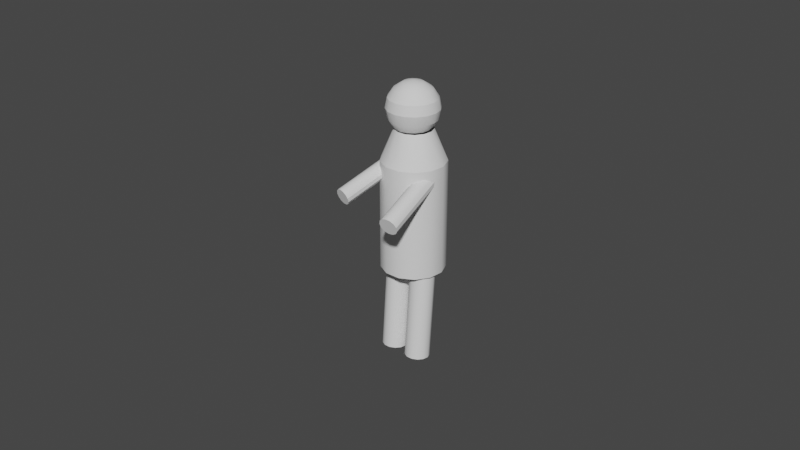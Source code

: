 # Source: default_character.blend  (saved by Blender 3.6.13; exported with 4.5.12 LTS)
import bpy
from mathutils import Matrix  # noqa: F401  (used for matrix-valued properties, if any)

bpy.ops.wm.read_factory_settings(use_empty=True)
scene = bpy.context.scene
scene.name = 'Scene'

# ---- collections
col_collection = bpy.data.collections.new('Collection'); scene.collection.children.link(col_collection)

# ---- node groups
ng_auto_smooth = bpy.data.node_groups.new('Auto Smooth', 'GeometryNodeTree')
_s = ng_auto_smooth.interface.new_socket(name='Geometry', in_out='OUTPUT', socket_type='NodeSocketGeometry')
_s = ng_auto_smooth.interface.new_socket(name='Geometry', in_out='INPUT', socket_type='NodeSocketGeometry')
_s = ng_auto_smooth.interface.new_socket(name='Angle', in_out='INPUT', socket_type='NodeSocketFloat')
_s.subtype = 'ANGLE'
_s.min_value = 0.0
_s.max_value = 3.142
ng_auto_smooth.is_modifier = True
_N = ng_auto_smooth.nodes; _L = ng_auto_smooth.links
n0 = _N.new('NodeGroupOutput'); n0.name = 'Group Output'; n0.location = (480, -100)
n1 = _N.new('NodeGroupInput'); n1.name = 'Group Input'; n1.location = (-420, -300)
n2 = _N.new('NodeGroupInput'); n2.name = 'Group Input.001'; n2.location = (-60, -100)
n3 = _N.new('GeometryNodeSetShadeSmooth'); n3.name = 'Set Shade Smooth'; n3.location = (120, -100)
n3.domain = 'EDGE'
n4 = _N.new('GeometryNodeSetShadeSmooth'); n4.name = 'Set Shade Smooth.001'; n4.location = (300, -100)
n5 = _N.new('GeometryNodeInputMeshEdgeAngle'); n5.name = 'Edge Angle'; n5.location = (-420, -220)
n6 = _N.new('GeometryNodeInputEdgeSmooth'); n6.name = 'Is Edge Smooth'; n6.location = (-60, -160)
n7 = _N.new('GeometryNodeInputShadeSmooth'); n7.name = 'Is Face Smooth'; n7.location = (-240, -340)
n8 = _N.new('FunctionNodeBooleanMath'); n8.name = 'Boolean Math'; n8.location = (-60, -220)
n9 = _N.new('FunctionNodeCompare'); n9.name = 'Compare'; n9.location = (-240, -180)
n9.operation = 'LESS_EQUAL'
_L.new(n5.outputs[0], n9.inputs[0])
_L.new(n4.outputs[0], n0.inputs[0])
_L.new(n1.outputs[1], n9.inputs[1])
_L.new(n9.outputs[0], n8.inputs[0])
_L.new(n7.outputs[0], n8.inputs[1])
_L.new(n2.outputs[0], n3.inputs[0])
_L.new(n6.outputs[0], n3.inputs[1])
_L.new(n3.outputs[0], n4.inputs[0])
_L.new(n8.outputs[0], n3.inputs[2])
n0.is_active_output = True

# ---- world
world_world = bpy.data.worlds.new('World'); scene.world = world_world
world_world.use_nodes = True; world_world.node_tree.nodes.clear()
_N = world_world.node_tree.nodes; _L = world_world.node_tree.links
n0 = _N.new('ShaderNodeOutputWorld'); n0.name = 'World Output'; n0.location = (300, 300)
n1 = _N.new('ShaderNodeBackground'); n1.name = 'Background'; n1.location = (10, 300)
n1.inputs[0].default_value = (0.05088, 0.05088, 0.05088, 1.0)
_L.new(n1.outputs[0], n0.inputs[0])
n0.is_active_output = True
world_world.color = (0.05088, 0.05088, 0.05088)
world_world.use_sun_shadow = False
world_world.sun_shadow_jitter_overblur = 0.0

# ---- meshes
me_cylinder_004 = bpy.data.meshes.new('Cylinder.004')
me_cylinder_004.from_pydata([(1.309, 1.899, -0.03254), (1.309, 1.899, 1.967), (1.773, 1.784, -0.03254), (1.773, 1.784, 1.967), (2.132, 1.467, -0.03254), (2.132, 1.467, 1.967), (2.301, 1.019, -0.03254), (2.301, 1.019, 1.967), (2.244, 0.5441, -0.03254), (2.244, 0.5441, 1.967), (1.972, 0.1502, -0.03254), (1.972, 0.1502, 1.967), (1.548, -0.07224, -0.03254), (1.548, -0.07224, 1.967), (1.069, -0.07224, -0.03254), (1.069, -0.07224, 1.967), (0.6454, 0.1502, -0.03254), (0.6454, 0.1502, 1.967), (0.3735, 0.5441, -0.03254), (0.3735, 0.5441, 1.967), (0.3158, 1.019, -0.03254), (0.3158, 1.019, 1.967), (0.4856, 1.467, -0.03254), (0.4856, 1.467, 1.967), (0.8438, 1.784, -0.03254), (0.8438, 1.784, 1.967), (0.01352, 3.897, 2.05), (0.01352, 1.917, 5.169), (1.216, 3.604, 2.043), (0.7202, 1.745, 5.165), (2.143, 2.792, 2.025), (1.265, 1.268, 5.154), (2.582, 1.647, 1.999), (1.523, 0.5953, 5.139), (2.433, 0.4314, 1.972), (1.435, -0.1191, 5.123), (1.729, -0.5764, 1.949), (1.022, -0.7113, 5.11), (0.6328, -1.145, 1.937), (0.3774, -1.046, 5.102), (-0.6057, -1.145, 1.937), (-0.3504, -1.046, 5.102), (-1.702, -0.5764, 1.949), (-0.9948, -0.7113, 5.11), (-2.406, 0.4314, 1.972), (-1.408, -0.1191, 5.123), (-2.555, 1.647, 1.999), (-1.496, 0.5953, 5.139), (-2.116, 2.792, 2.025), (-1.238, 1.268, 5.154), (-1.189, 3.604, 2.043), (-0.6931, 1.745, 5.165), (0.01352, 3.178, 4.495), (1.216, 2.884, 4.489), (2.143, 2.072, 4.47), (2.582, 0.9275, 4.445), (2.433, -0.288, 4.417), (1.729, -1.296, 4.395), (0.6328, -1.865, 4.382), (-0.6057, -1.865, 4.382), (-1.702, -1.296, 4.395), (-2.406, -0.288, 4.417), (-2.555, 0.9275, 4.445), (-2.116, 2.072, 4.47), (-1.189, 2.884, 4.489), (-0.05419, 2.113, 5.829), (-0.05419, 2.336, 5.613), (-0.05419, 2.243, 5.389), (0.2537, 0.8365, 6.113), (0.5147, 1.496, 6.003), (0.6891, 1.967, 5.826), (0.7503, 2.178, 5.609), (0.6891, 2.097, 5.386), (0.5147, 1.735, 5.19), (0.5147, 0.664, 6.109), (0.997, 1.178, 5.996), (1.319, 1.551, 5.816), (1.432, 1.727, 5.599), (1.319, 1.68, 5.377), (0.997, 1.416, 5.183), (0.6891, 0.406, 6.104), (1.319, 0.7007, 5.985), (1.74, 0.9279, 5.802), (1.888, 1.053, 5.584), (1.74, 1.057, 5.363), (1.319, 0.9397, 5.173), (0.7503, 0.1016, 6.097), (1.432, 0.1382, 5.972), (1.888, 0.193, 5.786), (2.048, 0.2577, 5.566), (1.888, 0.3224, 5.346), (1.432, 0.3772, 5.16), (0.6891, -0.2028, 6.09), (1.319, -0.4243, 5.96), (1.74, -0.5419, 5.769), (1.888, -0.5378, 5.548), (1.74, -0.4125, 5.33), (1.319, -0.1853, 5.147), (0.5147, -0.4609, 6.084), (0.997, -0.9011, 5.949), (1.319, -1.165, 5.755), (1.432, -1.212, 5.533), (1.319, -1.036, 5.316), (0.997, -0.6621, 5.137), (0.2537, -0.6333, 6.08), (0.5147, -1.22, 5.942), (0.6891, -1.581, 5.746), (0.7503, -1.663, 5.523), (0.6891, -1.452, 5.306), (0.5147, -0.9807, 5.129), (-0.05419, -0.6939, 6.079), (-0.05419, -1.332, 5.939), (-0.05419, -1.727, 5.743), (-0.05419, -1.821, 5.519), (-0.05419, -1.598, 5.303), (-0.05419, -1.093, 5.127), (-0.05419, 0.0887, 6.141), (-0.3621, -0.6333, 6.08), (-0.6231, -1.22, 5.942), (-0.7975, -1.581, 5.746), (-0.8587, -1.663, 5.523), (-0.7975, -1.452, 5.306), (-0.6231, -0.9807, 5.129), (-0.6231, -0.4609, 6.084), (-1.105, -0.9011, 5.949), (-1.428, -1.165, 5.755), (-1.541, -1.212, 5.533), (-1.428, -1.036, 5.316), (-1.105, -0.6621, 5.137), (-0.7975, -0.2028, 6.09), (-1.428, -0.4243, 5.96), (-1.849, -0.5419, 5.769), (-1.997, -0.5378, 5.548), (-1.849, -0.4125, 5.33), (-1.428, -0.1853, 5.147), (-0.8587, 0.1016, 6.097), (-1.541, 0.1382, 5.972), (-1.997, 0.193, 5.786), (-2.157, 0.2577, 5.566), (-1.997, 0.3224, 5.346), (-1.541, 0.3772, 5.16), (-0.7975, 0.406, 6.104), (-1.428, 0.7007, 5.985), (-1.849, 0.9279, 5.802), (-1.997, 1.053, 5.584), (-1.849, 1.057, 5.363), (-1.428, 0.9397, 5.173), (-0.6231, 0.664, 6.109), (-1.105, 1.178, 5.996), (-1.428, 1.551, 5.816), (-1.541, 1.727, 5.599), (-1.428, 1.68, 5.377), (-1.105, 1.416, 5.183), (-0.3621, 0.8365, 6.113), (-0.6231, 1.496, 6.003), (-0.7975, 1.967, 5.826), (-0.8587, 2.178, 5.609), (-0.7975, 2.097, 5.386), (-0.6231, 1.735, 5.19), (-0.05419, 0.897, 6.115), (-0.05419, 1.608, 6.005), (-0.05419, 1.847, 5.193), (-2.425, -4.28, 3.637), (-1.836, 1.136, 4.154), (-2.115, -4.35, 3.639), (-1.525, 1.066, 4.156), (-1.854, -4.464, 3.678), (-1.264, 0.9518, 4.196), (-1.703, -4.596, 3.746), (-1.113, 0.8196, 4.263), (-1.696, -4.716, 3.826), (-1.107, 0.6997, 4.344), (-1.836, -4.796, 3.901), (-1.246, 0.6196, 4.419), (-2.09, -4.818, 3.953), (-1.5, 0.5975, 4.471), (-2.399, -4.777, 3.97), (-1.809, 0.6387, 4.488), (-2.693, -4.682, 3.949), (-2.104, 0.7335, 4.466), (-2.905, -4.555, 3.894), (-2.316, 0.8604, 4.411), (-2.986, -4.426, 3.818), (-2.397, 0.9902, 4.335), (-2.918, -4.323, 3.738), (-2.328, 1.093, 4.255), (-2.715, -4.27, 3.672), (-2.126, 1.146, 4.19), (2.087, -4.394, 3.367), (1.546, 0.859, 3.996), (2.445, -4.373, 3.375), (1.903, 0.8802, 4.004), (2.753, -4.425, 3.423), (2.211, 0.8282, 4.052), (2.943, -4.538, 3.501), (2.401, 0.7149, 4.13), (2.969, -4.687, 3.59), (2.427, 0.5664, 4.219), (2.826, -4.837, 3.671), (2.284, 0.4165, 4.3), (2.548, -4.954, 3.724), (2.006, 0.2997, 4.353), (2.197, -5.011, 3.737), (1.655, 0.2427, 4.366), (1.854, -4.995, 3.709), (1.312, 0.2586, 4.338), (1.598, -4.91, 3.644), (1.056, 0.3437, 4.273), (1.487, -4.775, 3.558), (0.9446, 0.4785, 4.187), (1.546, -4.621, 3.47), (1.004, 0.6322, 4.099), (1.763, -4.484, 3.402), (1.221, 0.7695, 4.031), (-1.049, 1.957, -0.00513), (-1.049, 1.957, 1.995), (-0.5842, 1.843, -0.00513), (-0.5842, 1.843, 1.995), (-0.2259, 1.525, -0.00513), (-0.2259, 1.525, 1.995), (-0.05618, 1.078, -0.00513), (-0.05618, 1.078, 1.995), (-0.1139, 0.6025, -0.00513), (-0.1139, 0.6025, 1.995), (-0.3858, 0.2086, -0.00513), (-0.3858, 0.2086, 1.995), (-0.8096, -0.01387, -0.00513), (-0.8096, -0.01387, 1.995), (-1.288, -0.01387, -0.00513), (-1.288, -0.01387, 1.995), (-1.712, 0.2086, -0.00513), (-1.712, 0.2086, 1.995), (-1.984, 0.6025, -0.00513), (-1.984, 0.6025, 1.995), (-2.042, 1.078, -0.00513), (-2.042, 1.078, 1.995), (-1.872, 1.525, -0.00513), (-1.872, 1.525, 1.995), (-1.514, 1.843, -0.00513), (-1.514, 1.843, 1.995)], [], [(0, 1, 3, 2), (2, 3, 5, 4), (4, 5, 7, 6), (6, 7, 9, 8), (8, 9, 11, 10), (10, 11, 13, 12), (12, 13, 15, 14), (14, 15, 17, 16), (16, 17, 19, 18), (18, 19, 21, 20), (20, 21, 23, 22), (22, 23, 25, 24), (24, 25, 1, 0), (0, 2, 4, 6, 8, 10, 12, 14, 16, 18, 20, 22, 24), (52, 27, 29, 53), (53, 29, 31, 54), (54, 31, 33, 55), (55, 33, 35, 56), (56, 35, 37, 57), (57, 37, 39, 58), (58, 39, 41, 59), (59, 41, 43, 60), (60, 43, 45, 61), (61, 45, 47, 62), (62, 47, 49, 63), (63, 49, 51, 64), (64, 51, 27, 52), (50, 64, 52, 26), (48, 63, 64, 50), (46, 62, 63, 48), (44, 61, 62, 46), (42, 60, 61, 44), (40, 59, 60, 42), (38, 58, 59, 40), (36, 57, 58, 38), (34, 56, 57, 36), (32, 55, 56, 34), (30, 54, 55, 32), (28, 53, 54, 30), (26, 52, 53, 28), (67, 66, 71, 72), (65, 160, 69, 70), (159, 116, 68), (161, 67, 72, 73), (66, 65, 70, 71), (160, 159, 68, 69), (68, 116, 74), (73, 72, 78, 79), (71, 70, 76, 77), (69, 68, 74, 75), (72, 71, 77, 78), (70, 69, 75, 76), (79, 78, 84, 85), (77, 76, 82, 83), (75, 74, 80, 81), (78, 77, 83, 84), (76, 75, 81, 82), (74, 116, 80), (84, 83, 89, 90), (82, 81, 87, 88), (80, 116, 86), (85, 84, 90, 91), (83, 82, 88, 89), (81, 80, 86, 87), (90, 89, 95, 96), (88, 87, 93, 94), (86, 116, 92), (91, 90, 96, 97), (89, 88, 94, 95), (87, 86, 92, 93), (97, 96, 102, 103), (95, 94, 100, 101), (93, 92, 98, 99), (96, 95, 101, 102), (94, 93, 99, 100), (92, 116, 98), (101, 100, 106, 107), (99, 98, 104, 105), (102, 101, 107, 108), (100, 99, 105, 106), (98, 116, 104), (103, 102, 108, 109), (108, 107, 113, 114), (106, 105, 111, 112), (104, 116, 110), (109, 108, 114, 115), (107, 106, 112, 113), (105, 104, 110, 111), (112, 111, 118, 119), (110, 116, 117), (115, 114, 121, 122), (113, 112, 119, 120), (111, 110, 117, 118), (114, 113, 120, 121), (122, 121, 127, 128), (120, 119, 125, 126), (118, 117, 123, 124), (121, 120, 126, 127), (119, 118, 124, 125), (117, 116, 123), (124, 123, 129, 130), (127, 126, 132, 133), (125, 124, 130, 131), (123, 116, 129), (128, 127, 133, 134), (126, 125, 131, 132), (133, 132, 138, 139), (131, 130, 136, 137), (129, 116, 135), (134, 133, 139, 140), (132, 131, 137, 138), (130, 129, 135, 136), (135, 116, 141), (140, 139, 145, 146), (138, 137, 143, 144), (136, 135, 141, 142), (139, 138, 144, 145), (137, 136, 142, 143), (146, 145, 151, 152), (144, 143, 149, 150), (142, 141, 147, 148), (145, 144, 150, 151), (143, 142, 148, 149), (141, 116, 147), (151, 150, 156, 157), (149, 148, 154, 155), (147, 116, 153), (152, 151, 157, 158), (150, 149, 155, 156), (148, 147, 153, 154), (157, 156, 66, 67), (155, 154, 160, 65), (153, 116, 159), (158, 157, 67, 161), (156, 155, 65, 66), (154, 153, 159, 160), (162, 163, 165, 164), (164, 165, 167, 166), (166, 167, 169, 168), (168, 169, 171, 170), (170, 171, 173, 172), (172, 173, 175, 174), (174, 175, 177, 176), (176, 177, 179, 178), (178, 179, 181, 180), (180, 181, 183, 182), (182, 183, 185, 184), (184, 185, 187, 186), (186, 187, 163, 162), (162, 164, 166, 168, 170, 172, 174, 176, 178, 180, 182, 184, 186), (188, 189, 191, 190), (190, 191, 193, 192), (192, 193, 195, 194), (194, 195, 197, 196), (196, 197, 199, 198), (198, 199, 201, 200), (200, 201, 203, 202), (202, 203, 205, 204), (204, 205, 207, 206), (206, 207, 209, 208), (208, 209, 211, 210), (210, 211, 213, 212), (212, 213, 189, 188), (188, 190, 192, 194, 196, 198, 200, 202, 204, 206, 208, 210, 212), (214, 215, 217, 216), (216, 217, 219, 218), (218, 219, 221, 220), (220, 221, 223, 222), (222, 223, 225, 224), (224, 225, 227, 226), (226, 227, 229, 228), (228, 229, 231, 230), (230, 231, 233, 232), (232, 233, 235, 234), (234, 235, 237, 236), (236, 237, 239, 238), (238, 239, 215, 214), (214, 216, 218, 220, 222, 224, 226, 228, 230, 232, 234, 236, 238)])
me_cylinder_004.polygons.foreach_set('use_smooth', [True] * 178)
_uv = me_cylinder_004.uv_layers.new(name='UVMap')
_uv.uv.foreach_set('vector', [1.0, 0.5, 1.0, 1.0, 0.9231, 1.0, 0.9231, 0.5, 0.9231, 0.5, 0.9231, 1.0, 0.8462, 1.0, 0.8462, 0.5, 0.8462, 0.5, 0.8462, 1.0, 0.7692, 1.0, 0.7692, 0.5, 0.7692, 0.5, 0.7692, 1.0, 0.6923, 1.0, 0.6923, 0.5, 0.6923, 0.5, 0.6923, 1.0, 0.6154, 1.0, 0.6154, 0.5, 0.6154, 0.5, 0.6154, 1.0, 0.5385, 1.0, 0.5385, 0.5, 0.5385, 0.5, 0.5385, 1.0, 0.4615, 1.0, 0.4615, 0.5, 0.4615, 0.5, 0.4615, 1.0, 0.3846, 1.0, 0.3846, 0.5, 0.3846, 0.5, 0.3846, 1.0, 0.3077, 1.0, 0.3077, 0.5, 0.3077, 0.5, 0.3077, 1.0, 0.2308, 1.0, 0.2308, 0.5, 0.2308, 0.5, 0.2308, 1.0, 0.1538, 1.0, 0.1538, 0.5, 0.1538, 0.5, 0.1538, 1.0, 0.07692, 1.0, 0.07692, 0.5, 0.07692, 0.5, 0.07692, 1.0, 4.47e-08, 1.0, 4.47e-08, 0.5, 0.75, 0.49, 0.8615, 0.4625, 0.9475, 0.3863, 0.9883, 0.2789, 0.9744, 0.1649, 0.9091, 0.07036, 0.8074, 0.01697, 0.6926, 0.01697, 0.5909, 0.07036, 0.5256, 0.1649, 0.5117, 0.2789, 0.5525, 0.3863, 0.6385, 0.4625, 1.0, 0.8891, 1.0, 1.0, 0.9231, 1.0, 0.9231, 0.8891, 0.9231, 0.8891, 0.9231, 1.0, 0.8462, 1.0, 0.8462, 0.8891, 0.8462, 0.8891, 0.8462, 1.0, 0.7692, 1.0, 0.7692, 0.8891, 0.7692, 0.8891, 0.7692, 1.0, 0.6923, 1.0, 0.6923, 0.8891, 0.6923, 0.8891, 0.6923, 1.0, 0.6154, 1.0, 0.6154, 0.8891, 0.6154, 0.8891, 0.6154, 1.0, 0.5385, 1.0, 0.5385, 0.8891, 0.5385, 0.8891, 0.5385, 1.0, 0.4615, 1.0, 0.4615, 0.8891, 0.4615, 0.8891, 0.4615, 1.0, 0.3846, 1.0, 0.3846, 0.8891, 0.3846, 0.8891, 0.3846, 1.0, 0.3077, 1.0, 0.3077, 0.8891, 0.3077, 0.8891, 0.3077, 1.0, 0.2308, 1.0, 0.2308, 0.8891, 0.2308, 0.8891, 0.2308, 1.0, 0.1538, 1.0, 0.1538, 0.8891, 0.1538, 0.8891, 0.1538, 1.0, 0.07692, 1.0, 0.07692, 0.8891, 0.07692, 0.8891, 0.07692, 1.0, 4.47e-08, 1.0, 4.47e-08, 0.8891, 0.07692, 0.5, 0.07692, 0.8891, 4.47e-08, 0.8891, 4.47e-08, 0.5, 0.1538, 0.5, 0.1538, 0.8891, 0.07692, 0.8891, 0.07692, 0.5, 0.2308, 0.5, 0.2308, 0.8891, 0.1538, 0.8891, 0.1538, 0.5, 0.3077, 0.5, 0.3077, 0.8891, 0.2308, 0.8891, 0.2308, 0.5, 0.3846, 0.5, 0.3846, 0.8891, 0.3077, 0.8891, 0.3077, 0.5, 0.4615, 0.5, 0.4615, 0.8891, 0.3846, 0.8891, 0.3846, 0.5, 0.5385, 0.5, 0.5385, 0.8891, 0.4615, 0.8891, 0.4615, 0.5, 0.6154, 0.5, 0.6154, 0.8891, 0.5385, 0.8891, 0.5385, 0.5, 0.6923, 0.5, 0.6923, 0.8891, 0.6154, 0.8891, 0.6154, 0.5, 0.7692, 0.5, 0.7692, 0.8891, 0.6923, 0.8891, 0.6923, 0.5, 0.8462, 0.5, 0.8462, 0.8891, 0.7692, 0.8891, 0.7692, 0.5, 0.9231, 0.5, 0.9231, 0.8891, 0.8462, 0.8891, 0.8462, 0.5, 1.0, 0.5, 1.0, 0.8891, 0.9231, 0.8891, 0.9231, 0.5, 0.75, 0.375, 0.75, 0.5, 0.6875, 0.5, 0.6875, 0.375, 0.75, 0.625, 0.75, 0.75, 0.6875, 0.75, 0.6875, 0.625, 0.75, 0.875, 0.7187, 1.0, 0.6875, 0.875, 0.75, 0.25, 0.75, 0.375, 0.6875, 0.375, 0.6875, 0.25, 0.75, 0.5, 0.75, 0.625, 0.6875, 0.625, 0.6875, 0.5, 0.75, 0.75, 0.75, 0.875, 0.6875, 0.875, 0.6875, 0.75, 0.6875, 0.875, 0.6562, 1.0, 0.625, 0.875, 0.6875, 0.25, 0.6875, 0.375, 0.625, 0.375, 0.625, 0.25, 0.6875, 0.5, 0.6875, 0.625, 0.625, 0.625, 0.625, 0.5, 0.6875, 0.75, 0.6875, 0.875, 0.625, 0.875, 0.625, 0.75, 0.6875, 0.375, 0.6875, 0.5, 0.625, 0.5, 0.625, 0.375, 0.6875, 0.625, 0.6875, 0.75, 0.625, 0.75, 0.625, 0.625, 0.625, 0.25, 0.625, 0.375, 0.5625, 0.375, 0.5625, 0.25, 0.625, 0.5, 0.625, 0.625, 0.5625, 0.625, 0.5625, 0.5, 0.625, 0.75, 0.625, 0.875, 0.5625, 0.875, 0.5625, 0.75, 0.625, 0.375, 0.625, 0.5, 0.5625, 0.5, 0.5625, 0.375, 0.625, 0.625, 0.625, 0.75, 0.5625, 0.75, 0.5625, 0.625, 0.625, 0.875, 0.5938, 1.0, 0.5625, 0.875, 0.5625, 0.375, 0.5625, 0.5, 0.5, 0.5, 0.5, 0.375, 0.5625, 0.625, 0.5625, 0.75, 0.5, 0.75, 0.5, 0.625, 0.5625, 0.875, 0.5312, 1.0, 0.5, 0.875, 0.5625, 0.25, 0.5625, 0.375, 0.5, 0.375, 0.5, 0.25, 0.5625, 0.5, 0.5625, 0.625, 0.5, 0.625, 0.5, 0.5, 0.5625, 0.75, 0.5625, 0.875, 0.5, 0.875, 0.5, 0.75, 0.5, 0.375, 0.5, 0.5, 0.4375, 0.5, 0.4375, 0.375, 0.5, 0.625, 0.5, 0.75, 0.4375, 0.75, 0.4375, 0.625, 0.5, 0.875, 0.4687, 1.0, 0.4375, 0.875, 0.5, 0.25, 0.5, 0.375, 0.4375, 0.375, 0.4375, 0.25, 0.5, 0.5, 0.5, 0.625, 0.4375, 0.625, 0.4375, 0.5, 0.5, 0.75, 0.5, 0.875, 0.4375, 0.875, 0.4375, 0.75, 0.4375, 0.25, 0.4375, 0.375, 0.375, 0.375, 0.375, 0.25, 0.4375, 0.5, 0.4375, 0.625, 0.375, 0.625, 0.375, 0.5, 0.4375, 0.75, 0.4375, 0.875, 0.375, 0.875, 0.375, 0.75, 0.4375, 0.375, 0.4375, 0.5, 0.375, 0.5, 0.375, 0.375, 0.4375, 0.625, 0.4375, 0.75, 0.375, 0.75, 0.375, 0.625, 0.4375, 0.875, 0.4062, 1.0, 0.375, 0.875, 0.375, 0.5, 0.375, 0.625, 0.3125, 0.625, 0.3125, 0.5, 0.375, 0.75, 0.375, 0.875, 0.3125, 0.875, 0.3125, 0.75, 0.375, 0.375, 0.375, 0.5, 0.3125, 0.5, 0.3125, 0.375, 0.375, 0.625, 0.375, 0.75, 0.3125, 0.75, 0.3125, 0.625, 0.375, 0.875, 0.3437, 1.0, 0.3125, 0.875, 0.375, 0.25, 0.375, 0.375, 0.3125, 0.375, 0.3125, 0.25, 0.3125, 0.375, 0.3125, 0.5, 0.25, 0.5, 0.25, 0.375, 0.3125, 0.625, 0.3125, 0.75, 0.25, 0.75, 0.25, 0.625, 0.3125, 0.875, 0.2812, 1.0, 0.25, 0.875, 0.3125, 0.25, 0.3125, 0.375, 0.25, 0.375, 0.25, 0.25, 0.3125, 0.5, 0.3125, 0.625, 0.25, 0.625, 0.25, 0.5, 0.3125, 0.75, 0.3125, 0.875, 0.25, 0.875, 0.25, 0.75, 0.25, 0.625, 0.25, 0.75, 0.1875, 0.75, 0.1875, 0.625, 0.25, 0.875, 0.2187, 1.0, 0.1875, 0.875, 0.25, 0.25, 0.25, 0.375, 0.1875, 0.375, 0.1875, 0.25, 0.25, 0.5, 0.25, 0.625, 0.1875, 0.625, 0.1875, 0.5, 0.25, 0.75, 0.25, 0.875, 0.1875, 0.875, 0.1875, 0.75, 0.25, 0.375, 0.25, 0.5, 0.1875, 0.5, 0.1875, 0.375, 0.1875, 0.25, 0.1875, 0.375, 0.125, 0.375, 0.125, 0.25, 0.1875, 0.5, 0.1875, 0.625, 0.125, 0.625, 0.125, 0.5, 0.1875, 0.75, 0.1875, 0.875, 0.125, 0.875, 0.125, 0.75, 0.1875, 0.375, 0.1875, 0.5, 0.125, 0.5, 0.125, 0.375, 0.1875, 0.625, 0.1875, 0.75, 0.125, 0.75, 0.125, 0.625, 0.1875, 0.875, 0.1562, 1.0, 0.125, 0.875, 0.125, 0.75, 0.125, 0.875, 0.0625, 0.875, 0.0625, 0.75, 0.125, 0.375, 0.125, 0.5, 0.0625, 0.5, 0.0625, 0.375, 0.125, 0.625, 0.125, 0.75, 0.0625, 0.75, 0.0625, 0.625, 0.125, 0.875, 0.09375, 1.0, 0.0625, 0.875, 0.125, 0.25, 0.125, 0.375, 0.0625, 0.375, 0.0625, 0.25, 0.125, 0.5, 0.125, 0.625, 0.0625, 0.625, 0.0625, 0.5, 0.0625, 0.375, 0.0625, 0.5, 0.0, 0.5, 0.0, 0.375, 0.0625, 0.625, 0.0625, 0.75, 0.0, 0.75, 0.0, 0.625, 0.0625, 0.875, 0.03125, 1.0, 0.0, 0.875, 0.0625, 0.25, 0.0625, 0.375, 0.0, 0.375, 0.0, 0.25, 0.0625, 0.5, 0.0625, 0.625, 0.0, 0.625, 0.0, 0.5, 0.0625, 0.75, 0.0625, 0.875, 0.0, 0.875, 0.0, 0.75, 1.0, 0.875, 0.9687, 1.0, 0.9375, 0.875, 1.0, 0.25, 1.0, 0.375, 0.9375, 0.375, 0.9375, 0.25, 1.0, 0.5, 1.0, 0.625, 0.9375, 0.625, 0.9375, 0.5, 1.0, 0.75, 1.0, 0.875, 0.9375, 0.875, 0.9375, 0.75, 1.0, 0.375, 1.0, 0.5, 0.9375, 0.5, 0.9375, 0.375, 1.0, 0.625, 1.0, 0.75, 0.9375, 0.75, 0.9375, 0.625, 0.9375, 0.25, 0.9375, 0.375, 0.875, 0.375, 0.875, 0.25, 0.9375, 0.5, 0.9375, 0.625, 0.875, 0.625, 0.875, 0.5, 0.9375, 0.75, 0.9375, 0.875, 0.875, 0.875, 0.875, 0.75, 0.9375, 0.375, 0.9375, 0.5, 0.875, 0.5, 0.875, 0.375, 0.9375, 0.625, 0.9375, 0.75, 0.875, 0.75, 0.875, 0.625, 0.9375, 0.875, 0.9062, 1.0, 0.875, 0.875, 0.875, 0.375, 0.875, 0.5, 0.8125, 0.5, 0.8125, 0.375, 0.875, 0.625, 0.875, 0.75, 0.8125, 0.75, 0.8125, 0.625, 0.875, 0.875, 0.8437, 1.0, 0.8125, 0.875, 0.875, 0.25, 0.875, 0.375, 0.8125, 0.375, 0.8125, 0.25, 0.875, 0.5, 0.875, 0.625, 0.8125, 0.625, 0.8125, 0.5, 0.875, 0.75, 0.875, 0.875, 0.8125, 0.875, 0.8125, 0.75, 0.8125, 0.375, 0.8125, 0.5, 0.75, 0.5, 0.75, 0.375, 0.8125, 0.625, 0.8125, 0.75, 0.75, 0.75, 0.75, 0.625, 0.8125, 0.875, 0.7812, 1.0, 0.75, 0.875, 0.8125, 0.25, 0.8125, 0.375, 0.75, 0.375, 0.75, 0.25, 0.8125, 0.5, 0.8125, 0.625, 0.75, 0.625, 0.75, 0.5, 0.8125, 0.75, 0.8125, 0.875, 0.75, 0.875, 0.75, 0.75, 1.0, 0.5, 1.0, 1.0, 0.9231, 1.0, 0.9231, 0.5, 0.9231, 0.5, 0.9231, 1.0, 0.8462, 1.0, 0.8462, 0.5, 0.8462, 0.5, 0.8462, 1.0, 0.7692, 1.0, 0.7692, 0.5, 0.7692, 0.5, 0.7692, 1.0, 0.6923, 1.0, 0.6923, 0.5, 0.6923, 0.5, 0.6923, 1.0, 0.6154, 1.0, 0.6154, 0.5, 0.6154, 0.5, 0.6154, 1.0, 0.5385, 1.0, 0.5385, 0.5, 0.5385, 0.5, 0.5385, 1.0, 0.4615, 1.0, 0.4615, 0.5, 0.4615, 0.5, 0.4615, 1.0, 0.3846, 1.0, 0.3846, 0.5, 0.3846, 0.5, 0.3846, 1.0, 0.3077, 1.0, 0.3077, 0.5, 0.3077, 0.5, 0.3077, 1.0, 0.2308, 1.0, 0.2308, 0.5, 0.2308, 0.5, 0.2308, 1.0, 0.1538, 1.0, 0.1538, 0.5, 0.1538, 0.5, 0.1538, 1.0, 0.07692, 1.0, 0.07692, 0.5, 0.07692, 0.5, 0.07692, 1.0, 4.47e-08, 1.0, 4.47e-08, 0.5, 0.75, 0.49, 0.8615, 0.4625, 0.9475, 0.3863, 0.9883, 0.2789, 0.9744, 0.1649, 0.9091, 0.07036, 0.8074, 0.01697, 0.6926, 0.01697, 0.5909, 0.07036, 0.5256, 0.1649, 0.5117, 0.2789, 0.5525, 0.3863, 0.6385, 0.4625, 1.0, 0.5, 1.0, 1.0, 0.9231, 1.0, 0.9231, 0.5, 0.9231, 0.5, 0.9231, 1.0, 0.8462, 1.0, 0.8462, 0.5, 0.8462, 0.5, 0.8462, 1.0, 0.7692, 1.0, 0.7692, 0.5, 0.7692, 0.5, 0.7692, 1.0, 0.6923, 1.0, 0.6923, 0.5, 0.6923, 0.5, 0.6923, 1.0, 0.6154, 1.0, 0.6154, 0.5, 0.6154, 0.5, 0.6154, 1.0, 0.5385, 1.0, 0.5385, 0.5, 0.5385, 0.5, 0.5385, 1.0, 0.4615, 1.0, 0.4615, 0.5, 0.4615, 0.5, 0.4615, 1.0, 0.3846, 1.0, 0.3846, 0.5, 0.3846, 0.5, 0.3846, 1.0, 0.3077, 1.0, 0.3077, 0.5, 0.3077, 0.5, 0.3077, 1.0, 0.2308, 1.0, 0.2308, 0.5, 0.2308, 0.5, 0.2308, 1.0, 0.1538, 1.0, 0.1538, 0.5, 0.1538, 0.5, 0.1538, 1.0, 0.07692, 1.0, 0.07692, 0.5, 0.07692, 0.5, 0.07692, 1.0, 4.47e-08, 1.0, 4.47e-08, 0.5, 0.75, 0.49, 0.8615, 0.4625, 0.9475, 0.3863, 0.9883, 0.2789, 0.9744, 0.1649, 0.9091, 0.07036, 0.8074, 0.01697, 0.6926, 0.01697, 0.5909, 0.07036, 0.5256, 0.1649, 0.5117, 0.2789, 0.5525, 0.3863, 0.6385, 0.4625, 1.0, 0.5, 1.0, 1.0, 0.9231, 1.0, 0.9231, 0.5, 0.9231, 0.5, 0.9231, 1.0, 0.8462, 1.0, 0.8462, 0.5, 0.8462, 0.5, 0.8462, 1.0, 0.7692, 1.0, 0.7692, 0.5, 0.7692, 0.5, 0.7692, 1.0, 0.6923, 1.0, 0.6923, 0.5, 0.6923, 0.5, 0.6923, 1.0, 0.6154, 1.0, 0.6154, 0.5, 0.6154, 0.5, 0.6154, 1.0, 0.5385, 1.0, 0.5385, 0.5, 0.5385, 0.5, 0.5385, 1.0, 0.4615, 1.0, 0.4615, 0.5, 0.4615, 0.5, 0.4615, 1.0, 0.3846, 1.0, 0.3846, 0.5, 0.3846, 0.5, 0.3846, 1.0, 0.3077, 1.0, 0.3077, 0.5, 0.3077, 0.5, 0.3077, 1.0, 0.2308, 1.0, 0.2308, 0.5, 0.2308, 0.5, 0.2308, 1.0, 0.1538, 1.0, 0.1538, 0.5, 0.1538, 0.5, 0.1538, 1.0, 0.07692, 1.0, 0.07692, 0.5, 0.07692, 0.5, 0.07692, 1.0, 4.47e-08, 1.0, 4.47e-08, 0.5, 0.75, 0.49, 0.8615, 0.4625, 0.9475, 0.3863, 0.9883, 0.2789, 0.9744, 0.1649, 0.9091, 0.07036, 0.8074, 0.01697, 0.6926, 0.01697, 0.5909, 0.07036, 0.5256, 0.1649, 0.5117, 0.2789, 0.5525, 0.3863, 0.6385, 0.4625])
me_cylinder_004.update()

# ---- objects
ob_cylinder_004 = bpy.data.objects.new('Cylinder.004', me_cylinder_004)

# ---- transforms, parenting, visibility, modifiers, constraints
ob_cylinder_004.location = (0.0, -4.657e-10, -3.725e-09)
ob_cylinder_004.rotation_euler = (-0.08112, -0.0, 0.0)
ob_cylinder_004.scale = (0.003851, 0.003882, 0.01405)
_m = ob_cylinder_004.modifiers.new('Auto Smooth', 'NODES')
_m.node_group = ng_auto_smooth
_gi = [s.identifier for s in ng_auto_smooth.interface.items_tree if s.item_type == 'SOCKET' and s.in_out == 'INPUT']
_m[_gi[1]] = 0.5236  # Angle

# ---- collection membership
col_collection.objects.link(ob_cylinder_004)

# ---- scene / render settings (as saved in the file)
scene.frame_start = 1; scene.frame_end = 250; scene.frame_set(1)
scene.render.engine = 'BLENDER_EEVEE_NEXT'
scene.cycles.sampling_pattern = 'TABULATED_SOBOL'
scene.view_settings.view_transform = 'Filmic'
bpy.context.view_layer.update()

# ---- added for rendering (the .blend has no active camera and no usable light): camera, sun
cam_auto = bpy.data.cameras.new('AutoCamera')
cam_auto.lens = 50.0
cam_auto.sensor_width = 36.0
cam_auto.clip_end = 1000.0
ob_auto_camera = bpy.data.objects.new('AutoCamera', cam_auto)
scene.collection.objects.link(ob_auto_camera)
ob_auto_camera.location = (0.185011, -0.220732, 0.190971)
ob_auto_camera.rotation_euler = (1.09748, -7.21219e-08, 0.694738)
scene.camera = ob_auto_camera
light_auto_sun = bpy.data.lights.new('AutoSun', 'SUN')
light_auto_sun.energy = 3.0
light_auto_sun.angle = 0.0523599
ob_auto_sun = bpy.data.objects.new('AutoSun', light_auto_sun)
scene.collection.objects.link(ob_auto_sun)
ob_auto_sun.rotation_euler = (0.872665, 0.174533, 0.523599)
bpy.context.view_layer.update()
